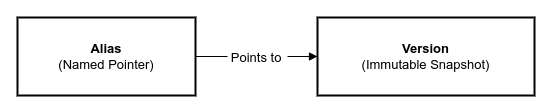

The diagram above was exported from draw.io. Its source (the exported page's mxGraphModel, read from the mxfile embedded in the PNG):
<mxGraphModel dx="1315" dy="402" grid="1" gridSize="10" guides="1" tooltips="1" connect="1" arrows="1" fold="1" page="1" pageScale="1" pageWidth="850" pageHeight="1100" background="#ffffff" math="0" shadow="0">
  <root>
    <mxCell id="0" />
    <mxCell id="1" parent="0" />
    <mxCell id="2" value="&lt;b&gt;Version&lt;br&gt;&lt;/b&gt;(Immutable Snapshot)" style="whiteSpace=wrap;strokeWidth=2;html=1;fontSize=13;" parent="1" vertex="1">
      <mxGeometry x="20" y="20" width="217" height="78" as="geometry" />
    </mxCell>
    <mxCell id="3" value="&lt;b&gt;Alias&lt;/b&gt;&lt;br&gt;(Named Pointer)" style="whiteSpace=wrap;strokeWidth=2;fontSize=13;html=1;" parent="1" vertex="1">
      <mxGeometry x="-280" y="20" width="178" height="78" as="geometry" />
    </mxCell>
    <mxCell id="4" value=" Points to " style="curved=1;startArrow=none;endArrow=block;exitX=1;exitY=0.5;entryX=0;entryY=0.5;rounded=0;labelBackgroundColor=default;fontSize=13;entryDx=0;entryDy=0;exitDx=0;exitDy=0;" parent="1" source="3" target="2" edge="1">
      <mxGeometry relative="1" as="geometry">
        <Array as="points" />
      </mxGeometry>
    </mxCell>
  </root>
</mxGraphModel>